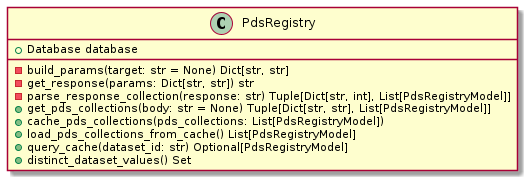

The diagram above was rendered by PlantUML. Its source (embedded in the PNG):
@startuml
class PdsRegistry {
    +Database database
    - build_params(target: str = None) Dict[str, str]
    - get_response(params: Dict[str, str]) str
    - parse_response_collection(response: str) Tuple[Dict[str, int], List[PdsRegistryModel]]
    + get_pds_collections(body: str = None) Tuple[Dict[str, str], List[PdsRegistryModel]]
    + cache_pds_collections(pds_collections: List[PdsRegistryModel])
    + load_pds_collections_from_cache() List[PdsRegistryModel]
    + query_cache(dataset_id: str) Optional[PdsRegistryModel]
    + distinct_dataset_values() Set
}

@enduml